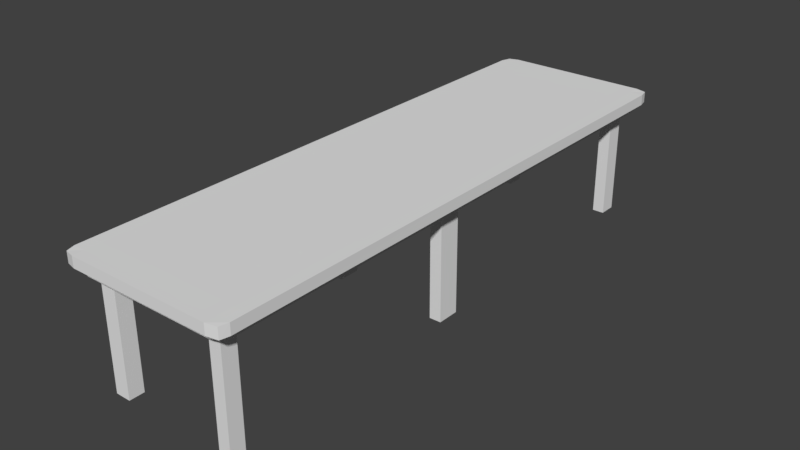 # Source: lp_table_4x1_1.blend  (saved by Blender 2.80.75; exported with 4.5.12 LTS)
import bpy
from mathutils import Matrix  # noqa: F401  (used for matrix-valued properties, if any)

bpy.ops.wm.read_factory_settings(use_empty=True)
scene = bpy.context.scene
scene.name = 'Scene'

# ---- collections
col_collection_1 = bpy.data.collections.new('Collection 1'); scene.collection.children.link(col_collection_1)

# ---- materials (node trees are filled in below, after node groups)
mat_material = bpy.data.materials.new('Material')
mat_material.alpha_threshold = 0.0
mat_material.use_transparent_shadow = False
mat_material.roughness = 0.5
mat_material.line_color = (0.0, 0.0, 0.0, 1.0)

# ---- material node trees

# ---- world
world_world = bpy.data.worlds.new('World'); scene.world = world_world
world_world.color = (0.05088, 0.05088, 0.05088)
world_world.use_sun_shadow = False
world_world.sun_shadow_jitter_overblur = 0.0
world_world.cycles.sampling_method = 'MANUAL'

# ---- meshes
me_cube = bpy.data.meshes.new('Cube')
me_cube.from_pydata([(4.118, 8.133, -0.1599), (4.119, -0.1008, -0.1636), (1.878, -0.1022, -0.1725), (1.877, 8.131, -0.1688), (4.117, 8.132, -0.05765), (4.118, -0.1012, -0.06136), (1.877, -0.1026, -0.07028), (1.876, 8.131, -0.06657), (4.152, 7.993, -0.1634), (1.843, 7.991, -0.1725), (4.151, 7.992, -0.05422), (1.842, 7.991, -0.06329), (4.153, 0.02125, -0.1669), (4.153, 0.02086, -0.05768), (1.844, 0.01979, -0.176), (1.843, 0.01941, -0.06676), (3.967, 8.167, -0.1637), (3.968, -0.1348, -0.1675), (3.966, 8.166, -0.05448), (3.967, -0.1352, -0.05825), (3.967, 7.993, -0.1639), (1.923, -0.07175, 0.09076), (3.968, 0.02118, -0.1673), (1.921, 8.082, 0.0944), (2.014, 8.165, -0.172), (2.016, -0.1361, -0.1757), (2.014, 8.165, -0.06274), (2.015, -0.1365, -0.06652), (2.015, 7.991, -0.1721), (2.016, 0.01986, -0.1756), (1.923, -0.2355, 0.09061), (1.921, 8.265, 0.09457), (4.057, -0.07036, 0.09944), (4.056, 8.083, 0.1031), (2.243, 8.166, -0.1709), (2.244, -0.136, -0.1747), (2.242, 8.165, -0.06169), (2.243, -0.1364, -0.06547), (2.243, 7.992, -0.1711), (2.244, 0.02002, -0.1745), (4.057, -0.2341, 0.09929), (4.056, 8.266, 0.1033), (3.791, 8.166, -0.1649), (3.793, -0.135, -0.1687), (3.79, 8.166, -0.05568), (3.792, -0.1354, -0.05945), (3.791, 7.992, -0.1651), (3.793, 0.02099, -0.1685), (1.843, 7.733, -0.1731), (1.842, 7.733, -0.06386), (4.152, 7.735, -0.164), (4.151, 7.734, -0.05479), (1.742, -0.07181, 0.09036), (3.967, 7.735, -0.1644), (4.252, -0.07029, 0.09988), (2.015, 7.733, -0.1727), (2.243, 7.733, -0.1716), (1.741, 8.082, 0.09399), (4.25, 8.083, 0.1035), (3.791, 7.734, -0.1656), (4.153, 0.2433, -0.1664), (4.152, 0.2429, -0.05715), (1.777, 8.229, 0.09056), (1.778, -0.1999, 0.08666), (4.216, -0.1984, 0.09602), (4.214, 8.23, 0.09992), (1.844, 0.2418, -0.1755), (1.843, 0.2414, -0.06623), (3.968, 0.2432, -0.1668), (2.016, 0.2419, -0.1751), (2.244, 0.2421, -0.174), (3.792, 0.243, -0.168), (2.019, 0.02137, -1.819), (2.248, 0.02154, -1.818), (2.019, 0.2434, -1.819), (2.248, 0.2436, -1.818), (2.018, 7.993, -1.813), (2.246, 7.993, -1.812), (2.018, 7.735, -1.813), (2.247, 7.735, -1.812), (3.97, 7.994, -1.791), (3.795, 7.994, -1.792), (3.97, 7.736, -1.791), (3.795, 7.736, -1.793), (3.972, 0.02269, -1.802), (3.796, 0.0225, -1.803), (3.971, 0.2447, -1.801), (3.796, 0.2445, -1.802), (4.215, 8.231, -0.05749), (4.217, -0.1981, -0.06138), (1.779, -0.1996, -0.07074), (1.777, 8.229, -0.06685), (4.251, 8.084, -0.05389), (1.741, 8.082, -0.06341), (4.252, -0.07004, -0.05752), (1.743, -0.07156, -0.06705), (4.056, 8.266, -0.05416), (4.058, -0.2338, -0.05812), (1.922, 8.265, -0.06283), (1.923, -0.2352, -0.0668), (2.161, 8.265, -0.06173), (2.163, -0.2351, -0.06569), (3.872, 8.266, -0.05542), (3.874, -0.234, -0.05938), (1.742, 7.811, -0.06401), (4.251, 7.813, -0.05448), (4.252, 0.163, -0.05697), (1.742, 0.1615, -0.06649), (2.161, 8.082, 0.0955), (2.162, -0.07157, 0.09187), (2.161, 8.265, 0.09567), (2.162, -0.2353, 0.09171), (3.872, 8.083, 0.1018), (3.873, -0.07056, 0.09818), (3.872, 8.266, 0.102), (3.873, -0.2343, 0.09803), (1.741, 7.811, 0.0934), (4.251, 7.812, 0.1029), (4.056, 7.812, 0.1025), (1.922, 7.811, 0.0938), (2.161, 7.811, 0.09491), (3.872, 7.812, 0.1012), (4.252, 0.1628, 0.1004), (4.057, 0.1627, 0.1), (1.922, 0.1613, 0.09132), (2.162, 0.1615, 0.09243), (3.873, 0.1625, 0.09874), (1.742, 0.1612, 0.09092), (1.843, 3.981, -0.1742), (1.842, 3.981, -0.06498), (3.967, 3.983, -0.1655), (2.015, 3.981, -0.1738), (2.244, 3.982, -0.1728), (3.792, 3.982, -0.1667), (4.153, 3.983, -0.1651), (4.152, 3.982, -0.05591), (1.742, 3.984, -0.06518), (4.252, 3.986, -0.05566), (1.741, 3.984, 0.09223), (4.251, 3.986, 0.1017), (4.056, 3.986, 0.1013), (1.922, 3.984, 0.09263), (2.162, 3.984, 0.09373), (3.872, 3.985, 0.1001), (4.153, 3.651, -0.1652), (4.152, 3.651, -0.056), (4.252, 3.648, -0.05575), (4.251, 3.648, 0.1017), (4.056, 3.648, 0.1012), (1.922, 3.647, 0.09254), (2.162, 3.647, 0.09364), (3.872, 3.648, 0.09995), (1.843, 3.65, -0.1743), (1.842, 3.649, -0.06507), (3.967, 3.651, -0.1656), (2.015, 3.65, -0.1739), (2.244, 3.65, -0.1729), (3.792, 3.651, -0.1668), (1.742, 3.647, -0.06528), (1.741, 3.647, 0.09213), (2.023, 3.982, -1.803), (2.251, 3.982, -1.802), (2.023, 3.65, -1.803), (2.251, 3.65, -1.802), (3.978, 3.983, -1.806), (3.803, 3.983, -1.807), (3.978, 3.652, -1.806), (3.803, 3.651, -1.807)], [], [(65, 41, 33, 58), (12, 13, 5, 1), (25, 27, 6, 2), (9, 11, 7, 3), (26, 24, 3, 7), (29, 25, 2, 14), (24, 28, 9, 3), (48, 49, 11, 9), (0, 4, 10, 8), (122, 123, 32, 54), (2, 6, 15, 14), (69, 29, 14, 66), (60, 61, 13, 12), (124, 127, 52, 21), (31, 62, 57, 23), (60, 12, 22, 68), (21, 52, 63, 30), (0, 8, 20, 16), (12, 1, 17, 22), (4, 0, 16, 18), (1, 5, 19, 17), (45, 19, 97, 103), (44, 36, 100, 102), (70, 39, 73, 75), (27, 37, 101, 99), (34, 38, 28, 24), (39, 35, 25, 29), (36, 34, 24, 26), (35, 37, 27, 25), (7, 11, 93, 91), (18, 44, 102, 96), (43, 45, 37, 35), (44, 42, 34, 36), (47, 43, 35, 39), (42, 46, 38, 34), (36, 26, 98, 100), (71, 47, 39, 70), (6, 27, 99, 90), (26, 7, 91, 98), (22, 47, 85, 84), (51, 10, 92, 105), (16, 20, 46, 42), (22, 17, 43, 47), (18, 16, 42, 44), (17, 19, 45, 43), (5, 13, 94, 89), (59, 46, 81, 83), (11, 49, 104, 93), (15, 6, 90, 95), (46, 59, 56, 38), (55, 28, 76, 78), (153, 67, 107, 158), (8, 50, 53, 20), (19, 5, 89, 97), (135, 51, 105, 137), (8, 10, 51, 50), (28, 55, 48, 9), (128, 129, 49, 48), (14, 15, 67, 66), (154, 68, 71, 157), (10, 4, 88, 92), (4, 18, 96, 88), (157, 71, 70, 156), (156, 70, 69, 155), (67, 15, 95, 107), (144, 60, 68, 154), (13, 61, 106, 94), (37, 45, 103, 101), (144, 145, 61, 60), (155, 69, 66, 152), (75, 73, 72, 74), (29, 69, 74, 72), (69, 70, 75, 74), (39, 29, 72, 73), (77, 79, 78, 76), (56, 55, 78, 79), (28, 38, 77, 76), (38, 56, 79, 77), (80, 82, 83, 81), (53, 59, 83, 82), (46, 20, 80, 81), (20, 53, 82, 80), (86, 84, 85, 87), (71, 68, 86, 87), (68, 22, 84, 86), (47, 71, 87, 85), (88, 96, 41, 65), (100, 98, 31, 110), (107, 95, 52, 127), (90, 99, 30, 63), (105, 92, 58, 117), (98, 91, 62, 31), (158, 107, 127, 159), (95, 90, 63, 52), (89, 94, 54, 64), (94, 106, 122, 54), (93, 104, 116, 57), (101, 103, 115, 111), (137, 105, 117, 139), (103, 97, 40, 115), (92, 88, 65, 58), (102, 100, 110, 114), (97, 89, 64, 40), (96, 102, 114, 41), (99, 101, 111, 30), (91, 93, 57, 62), (54, 32, 40, 64), (125, 124, 21, 109), (110, 31, 23, 108), (109, 21, 30, 111), (113, 109, 111, 115), (114, 110, 108, 112), (126, 125, 109, 113), (123, 126, 113, 32), (41, 114, 112, 33), (32, 113, 115, 40), (33, 112, 121, 118), (112, 108, 120, 121), (108, 23, 119, 120), (58, 33, 118, 117), (23, 57, 116, 119), (148, 151, 126, 123), (151, 150, 125, 126), (150, 149, 124, 125), (147, 148, 123, 122), (149, 159, 127, 124), (119, 116, 138, 141), (117, 118, 140, 139), (120, 119, 141, 142), (121, 120, 142, 143), (118, 121, 143, 140), (146, 137, 139, 147), (104, 136, 138, 116), (55, 131, 128, 48), (50, 51, 135, 134), (50, 134, 130, 53), (56, 132, 131, 55), (59, 133, 132, 56), (53, 130, 133, 59), (152, 153, 129, 128), (145, 135, 137, 146), (49, 129, 136, 104), (61, 145, 146, 106), (66, 67, 153, 152), (106, 146, 147, 122), (141, 138, 159, 149), (139, 140, 148, 147), (142, 141, 149, 150), (143, 142, 150, 151), (140, 143, 151, 148), (136, 158, 159, 138), (131, 155, 152, 128), (134, 135, 145, 144), (134, 144, 154, 130), (156, 155, 162, 163), (133, 157, 156, 132), (154, 157, 167, 166), (129, 153, 158, 136), (161, 163, 162, 160), (155, 131, 160, 162), (132, 156, 163, 161), (131, 132, 161, 160), (164, 166, 167, 165), (157, 133, 165, 167), (133, 130, 164, 165), (130, 154, 166, 164)])
me_cube.materials.append(mat_material)
me_cube.use_remesh_preserve_volume = False
me_cube.use_remesh_preserve_attributes = False
me_cube.use_mirror_vertex_groups = False
me_cube.update()

# ---- objects
ob_cube = bpy.data.objects.new('Cube', me_cube)

# ---- transforms, parenting, visibility, modifiers, constraints
ob_cube.location = (0.0, 0.0, 1.801)
ob_cube.lock_rotations_4d = False
ob_cube.empty_display_type = 'ARROWS'
ob_cube.lineart.crease_threshold = 0.0

# ---- collection membership
col_collection_1.objects.link(ob_cube)

# ---- scene / render settings (as saved in the file)
scene.frame_start = 1; scene.frame_end = 250; scene.frame_set(1)
scene.render.engine = 'BLENDER_EEVEE_NEXT'
scene.render.resolution_percentage = 50
scene.render.dither_intensity = 0.0
scene.cycles.use_denoising = False
scene.cycles.samples = 128
scene.cycles.sampling_pattern = 'TABULATED_SOBOL'
scene.cycles.use_adaptive_sampling = False
scene.cycles.use_light_tree = False
scene.cycles.blur_glossy = 0.0
scene.cycles.sample_clamp_indirect = 0.0
scene.view_settings.view_transform = 'Standard'
bpy.context.view_layer.update()

# ---- added for rendering (the .blend has no active camera and no usable light): camera, sun
cam_auto = bpy.data.cameras.new('AutoCamera')
cam_auto.lens = 50.0
cam_auto.sensor_width = 36.0
cam_auto.clip_end = 1000.0
ob_auto_camera = bpy.data.objects.new('AutoCamera', cam_auto)
scene.collection.objects.link(ob_auto_camera)
ob_auto_camera.location = (11.3893, -6.05598, 7.65733)
ob_auto_camera.rotation_euler = (1.09748, -7.21219e-08, 0.694738)
scene.camera = ob_auto_camera
light_auto_sun = bpy.data.lights.new('AutoSun', 'SUN')
light_auto_sun.energy = 3.0
light_auto_sun.angle = 0.0523599
ob_auto_sun = bpy.data.objects.new('AutoSun', light_auto_sun)
scene.collection.objects.link(ob_auto_sun)
ob_auto_sun.rotation_euler = (0.872665, 0.174533, 0.523599)
bpy.context.view_layer.update()
